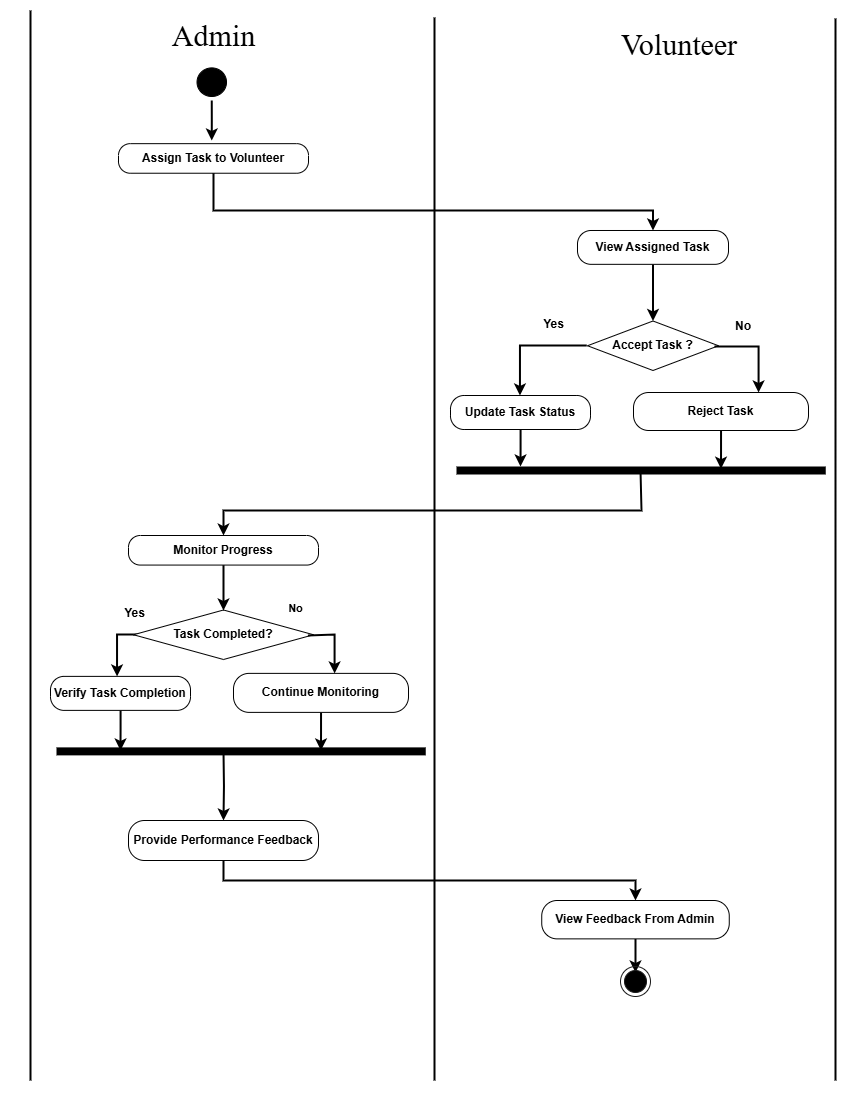

The diagram above was exported from draw.io. Its source (the exported page's mxGraphModel, read from the mxfile embedded in the PNG):
<mxGraphModel dx="1885" dy="983" grid="1" gridSize="10" guides="1" tooltips="1" connect="1" arrows="1" fold="1" page="1" pageScale="1" pageWidth="850" pageHeight="1100" math="0" shadow="0">
  <root>
    <mxCell id="0" />
    <mxCell id="1" parent="0" />
    <mxCell id="nfzehNHoZkVU9bT2Z0Ui-2" value="" style="endArrow=none;html=1;rounded=0;strokeColor=default;strokeWidth=2;align=center;verticalAlign=middle;fontFamily=Helvetica;fontSize=11;fontColor=default;labelBackgroundColor=none;edgeStyle=orthogonalEdgeStyle;" edge="1" parent="1">
      <mxGeometry width="50" height="50" relative="1" as="geometry">
        <mxPoint x="30" y="1080" as="sourcePoint" />
        <mxPoint x="30" y="10" as="targetPoint" />
      </mxGeometry>
    </mxCell>
    <mxCell id="nfzehNHoZkVU9bT2Z0Ui-3" value="" style="endArrow=none;html=1;rounded=0;strokeColor=default;strokeWidth=2;align=center;verticalAlign=middle;fontFamily=Helvetica;fontSize=11;fontColor=default;labelBackgroundColor=none;edgeStyle=orthogonalEdgeStyle;" edge="1" parent="1">
      <mxGeometry width="50" height="50" relative="1" as="geometry">
        <mxPoint x="434" y="1080" as="sourcePoint" />
        <mxPoint x="434" y="17" as="targetPoint" />
      </mxGeometry>
    </mxCell>
    <mxCell id="nfzehNHoZkVU9bT2Z0Ui-4" value="&lt;div style=&quot;text-align: center;&quot;&gt;&lt;span style=&quot;background-color: transparent; color: light-dark(rgb(0, 0, 0), rgb(255, 255, 255)); text-wrap-mode: nowrap;&quot;&gt;&lt;font style=&quot;font-size: 30px;&quot; face=&quot;Times New Roman&quot;&gt;Volunteer&lt;/font&gt;&lt;/span&gt;&lt;/div&gt;" style="text;whiteSpace=wrap;html=1;fontFamily=Helvetica;fontSize=11;fontColor=default;labelBackgroundColor=none;container=0;" vertex="1" parent="1">
      <mxGeometry x="618.6304064941406" y="20.0022509765625" width="96" height="65" as="geometry" />
    </mxCell>
    <mxCell id="nfzehNHoZkVU9bT2Z0Ui-24" value="" style="endArrow=none;html=1;rounded=0;strokeColor=default;strokeWidth=2;align=center;verticalAlign=middle;fontFamily=Helvetica;fontSize=11;fontColor=default;labelBackgroundColor=none;edgeStyle=orthogonalEdgeStyle;" edge="1" parent="1">
      <mxGeometry width="50" height="50" relative="1" as="geometry">
        <mxPoint x="835" y="1080" as="sourcePoint" />
        <mxPoint x="835" y="18" as="targetPoint" />
      </mxGeometry>
    </mxCell>
    <mxCell id="nfzehNHoZkVU9bT2Z0Ui-40" value="&lt;font face=&quot;Times New Roman&quot; style=&quot;font-size: 30px;&quot;&gt;Admin&lt;/font&gt;" style="text;html=1;align=center;verticalAlign=middle;resizable=0;points=[];autosize=1;strokeColor=none;fillColor=none;fontFamily=Helvetica;fontSize=11;fontColor=default;labelBackgroundColor=none;container=0;" vertex="1" parent="1">
      <mxGeometry x="158.000522875817" y="10" width="110" height="50" as="geometry" />
    </mxCell>
    <mxCell id="nfzehNHoZkVU9bT2Z0Ui-73" style="edgeStyle=orthogonalEdgeStyle;shape=connector;rounded=0;orthogonalLoop=1;jettySize=auto;html=1;strokeColor=default;strokeWidth=2;align=center;verticalAlign=middle;fontFamily=Helvetica;fontSize=11;fontColor=default;labelBackgroundColor=default;endArrow=classic;" edge="1" parent="1" source="nfzehNHoZkVU9bT2Z0Ui-30">
      <mxGeometry relative="1" as="geometry">
        <mxPoint x="211.2550000000001" y="140" as="targetPoint" />
      </mxGeometry>
    </mxCell>
    <mxCell id="nfzehNHoZkVU9bT2Z0Ui-30" value="" style="ellipse;html=1;shape=startState;labelBackgroundColor=none;fillColor=#000000;container=0;" vertex="1" parent="1">
      <mxGeometry x="192.51" y="63.4" width="37.49" height="36.6" as="geometry" />
    </mxCell>
    <mxCell id="nfzehNHoZkVU9bT2Z0Ui-71" style="edgeStyle=orthogonalEdgeStyle;rounded=0;orthogonalLoop=1;jettySize=auto;html=1;entryX=0.5;entryY=0;entryDx=0;entryDy=0;strokeWidth=2;" edge="1" parent="1" source="nfzehNHoZkVU9bT2Z0Ui-33" target="nfzehNHoZkVU9bT2Z0Ui-17">
      <mxGeometry relative="1" as="geometry">
        <Array as="points">
          <mxPoint x="213" y="210" />
          <mxPoint x="653" y="210" />
        </Array>
      </mxGeometry>
    </mxCell>
    <mxCell id="nfzehNHoZkVU9bT2Z0Ui-33" value="&lt;font style=&quot;color: light-dark(rgb(0, 0, 0), rgb(0, 0, 0));&quot;&gt;&lt;b&gt;Assign Task to Volunteer&lt;/b&gt;&lt;/font&gt;" style="rounded=1;whiteSpace=wrap;html=1;arcSize=40;labelBackgroundColor=none;container=0;" vertex="1" parent="1">
      <mxGeometry x="118" y="143.1639344262295" width="190" height="29.573770491803273" as="geometry" />
    </mxCell>
    <mxCell id="nfzehNHoZkVU9bT2Z0Ui-68" value="" style="group" vertex="1" connectable="0" parent="1">
      <mxGeometry x="450" y="230" width="375.25" height="240" as="geometry" />
    </mxCell>
    <mxCell id="nfzehNHoZkVU9bT2Z0Ui-23" value="&lt;div style=&quot;text-align: center;&quot;&gt;&lt;span style=&quot;background-color: transparent; color: light-dark(rgb(0, 0, 0), rgb(255, 255, 255)); font-size: 12px; text-wrap-mode: nowrap;&quot;&gt;&lt;b&gt;No&lt;/b&gt;&lt;/span&gt;&lt;/div&gt;" style="text;whiteSpace=wrap;html=1;fontFamily=Helvetica;fontSize=11;fontColor=default;labelBackgroundColor=none;container=0;" vertex="1" parent="nfzehNHoZkVU9bT2Z0Ui-68">
      <mxGeometry x="283.00247965494805" y="81.99708333333325" width="75" height="62" as="geometry" />
    </mxCell>
    <mxCell id="nfzehNHoZkVU9bT2Z0Ui-14" value="" style="endArrow=none;html=1;rounded=0;strokeColor=default;strokeWidth=8;align=center;verticalAlign=middle;fontFamily=Helvetica;fontSize=11;fontColor=default;labelBackgroundColor=none;edgeStyle=orthogonalEdgeStyle;" edge="1" parent="nfzehNHoZkVU9bT2Z0Ui-68">
      <mxGeometry width="50" height="50" relative="1" as="geometry">
        <mxPoint x="6" y="240" as="sourcePoint" />
        <mxPoint x="375.25" y="240" as="targetPoint" />
      </mxGeometry>
    </mxCell>
    <mxCell id="nfzehNHoZkVU9bT2Z0Ui-66" value="" style="group" vertex="1" connectable="0" parent="nfzehNHoZkVU9bT2Z0Ui-68">
      <mxGeometry width="358" height="238.19785853794633" as="geometry" />
    </mxCell>
    <mxCell id="nfzehNHoZkVU9bT2Z0Ui-13" value="&lt;b&gt;Reject Task&lt;/b&gt;" style="whiteSpace=wrap;html=1;rounded=1;arcSize=40;labelBackgroundColor=none;container=0;" vertex="1" parent="nfzehNHoZkVU9bT2Z0Ui-66">
      <mxGeometry x="183" y="162" width="175" height="38" as="geometry" />
    </mxCell>
    <mxCell id="nfzehNHoZkVU9bT2Z0Ui-9" value="&lt;b&gt;Update Task Status&lt;/b&gt;" style="whiteSpace=wrap;html=1;rounded=1;arcSize=40;labelBackgroundColor=none;container=0;" vertex="1" parent="nfzehNHoZkVU9bT2Z0Ui-66">
      <mxGeometry y="165" width="140" height="34" as="geometry" />
    </mxCell>
    <mxCell id="nfzehNHoZkVU9bT2Z0Ui-65" value="" style="group" vertex="1" connectable="0" parent="nfzehNHoZkVU9bT2Z0Ui-66">
      <mxGeometry x="69.53642384105956" width="238.46357615894044" height="238.19785853794633" as="geometry" />
    </mxCell>
    <mxCell id="nfzehNHoZkVU9bT2Z0Ui-11" style="edgeStyle=orthogonalEdgeStyle;shape=connector;rounded=0;orthogonalLoop=1;jettySize=auto;html=1;strokeColor=default;strokeWidth=2;align=center;verticalAlign=middle;fontFamily=Helvetica;fontSize=11;fontColor=default;labelBackgroundColor=none;endArrow=classic;" edge="1" parent="nfzehNHoZkVU9bT2Z0Ui-65" source="nfzehNHoZkVU9bT2Z0Ui-9">
      <mxGeometry relative="1" as="geometry">
        <mxPoint x="0.463576158940441" y="236" as="targetPoint" />
      </mxGeometry>
    </mxCell>
    <mxCell id="nfzehNHoZkVU9bT2Z0Ui-12" value="" style="edgeStyle=orthogonalEdgeStyle;shape=connector;rounded=0;orthogonalLoop=1;jettySize=auto;html=1;strokeColor=default;strokeWidth=2;align=center;verticalAlign=middle;fontFamily=Helvetica;fontSize=11;fontColor=default;labelBackgroundColor=none;endArrow=classic;" edge="1" parent="nfzehNHoZkVU9bT2Z0Ui-65" target="nfzehNHoZkVU9bT2Z0Ui-9">
      <mxGeometry relative="1" as="geometry">
        <mxPoint x="66.75496688741725" y="115" as="sourcePoint" />
        <Array as="points">
          <mxPoint y="115" />
        </Array>
      </mxGeometry>
    </mxCell>
    <mxCell id="nfzehNHoZkVU9bT2Z0Ui-16" style="edgeStyle=orthogonalEdgeStyle;shape=connector;rounded=0;orthogonalLoop=1;jettySize=auto;html=1;entryX=0.5;entryY=0;entryDx=0;entryDy=0;strokeColor=default;strokeWidth=2;align=center;verticalAlign=middle;fontFamily=Helvetica;fontSize=11;fontColor=default;labelBackgroundColor=none;endArrow=classic;" edge="1" parent="nfzehNHoZkVU9bT2Z0Ui-65" source="nfzehNHoZkVU9bT2Z0Ui-17" target="nfzehNHoZkVU9bT2Z0Ui-19">
      <mxGeometry relative="1" as="geometry" />
    </mxCell>
    <mxCell id="nfzehNHoZkVU9bT2Z0Ui-17" value="&lt;b&gt;View Assigned Task&lt;/b&gt;" style="whiteSpace=wrap;html=1;rounded=1;arcSize=40;labelBackgroundColor=none;container=0;" vertex="1" parent="nfzehNHoZkVU9bT2Z0Ui-65">
      <mxGeometry x="57.46357615894044" width="151" height="33.825" as="geometry" />
    </mxCell>
    <mxCell id="nfzehNHoZkVU9bT2Z0Ui-20" style="edgeStyle=orthogonalEdgeStyle;shape=connector;rounded=0;orthogonalLoop=1;jettySize=auto;html=1;strokeColor=default;strokeWidth=2;align=center;verticalAlign=middle;fontFamily=Helvetica;fontSize=11;fontColor=default;labelBackgroundColor=none;endArrow=classic;" edge="1" parent="nfzehNHoZkVU9bT2Z0Ui-65" source="nfzehNHoZkVU9bT2Z0Ui-13">
      <mxGeometry relative="1" as="geometry">
        <mxPoint x="200.96357615894044" y="238.19785853794633" as="targetPoint" />
      </mxGeometry>
    </mxCell>
    <mxCell id="nfzehNHoZkVU9bT2Z0Ui-21" value="&lt;b&gt;&lt;font style=&quot;font-size: 12px;&quot;&gt;Yes&lt;/font&gt;&lt;/b&gt;" style="text;html=1;align=center;verticalAlign=middle;resizable=0;points=[];autosize=1;strokeColor=none;fillColor=none;fontFamily=Helvetica;fontSize=11;fontColor=default;labelBackgroundColor=none;container=0;" vertex="1" parent="nfzehNHoZkVU9bT2Z0Ui-65">
      <mxGeometry x="13.463576158940441" y="81" width="39" height="26" as="geometry" />
    </mxCell>
    <mxCell id="nfzehNHoZkVU9bT2Z0Ui-19" value="&lt;b&gt;&lt;font style=&quot;font-size: 12px;&quot;&gt;Accept Task ?&lt;/font&gt;&lt;/b&gt;" style="rhombus;whiteSpace=wrap;html=1;fontFamily=Helvetica;fontSize=11;fontColor=default;labelBackgroundColor=none;container=0;" vertex="1" parent="nfzehNHoZkVU9bT2Z0Ui-65">
      <mxGeometry x="67.46357615894044" y="90.5" width="131" height="49.5" as="geometry" />
    </mxCell>
    <mxCell id="nfzehNHoZkVU9bT2Z0Ui-22" value="" style="edgeStyle=orthogonalEdgeStyle;shape=connector;rounded=0;orthogonalLoop=1;jettySize=auto;html=1;strokeColor=default;strokeWidth=2;align=center;verticalAlign=middle;fontFamily=Helvetica;fontSize=11;fontColor=default;labelBackgroundColor=none;endArrow=classic;exitX=0.969;exitY=0.515;exitDx=0;exitDy=0;exitPerimeter=0;" edge="1" parent="nfzehNHoZkVU9bT2Z0Ui-66" source="nfzehNHoZkVU9bT2Z0Ui-19" target="nfzehNHoZkVU9bT2Z0Ui-13">
      <mxGeometry relative="1" as="geometry">
        <mxPoint x="254" y="116" as="sourcePoint" />
        <Array as="points">
          <mxPoint x="308" y="116" />
        </Array>
      </mxGeometry>
    </mxCell>
    <mxCell id="nfzehNHoZkVU9bT2Z0Ui-75" value="" style="group" vertex="1" connectable="0" parent="1">
      <mxGeometry x="50" y="581.88" width="375.25" height="169" as="geometry" />
    </mxCell>
    <mxCell id="nfzehNHoZkVU9bT2Z0Ui-52" value="" style="endArrow=none;html=1;rounded=0;strokeColor=default;strokeWidth=8;align=center;verticalAlign=middle;fontFamily=Helvetica;fontSize=11;fontColor=default;labelBackgroundColor=none;edgeStyle=orthogonalEdgeStyle;" edge="1" parent="nfzehNHoZkVU9bT2Z0Ui-75">
      <mxGeometry width="50" height="50" relative="1" as="geometry">
        <mxPoint x="6" y="169" as="sourcePoint" />
        <mxPoint x="375.25" y="169" as="targetPoint" />
      </mxGeometry>
    </mxCell>
    <mxCell id="nfzehNHoZkVU9bT2Z0Ui-83" style="edgeStyle=orthogonalEdgeStyle;shape=connector;rounded=0;orthogonalLoop=1;jettySize=auto;html=1;strokeColor=default;strokeWidth=2;align=center;verticalAlign=middle;fontFamily=Helvetica;fontSize=11;fontColor=default;labelBackgroundColor=default;endArrow=classic;" edge="1" parent="nfzehNHoZkVU9bT2Z0Ui-75" source="nfzehNHoZkVU9bT2Z0Ui-54">
      <mxGeometry relative="1" as="geometry">
        <mxPoint x="270.5" y="168.12" as="targetPoint" />
      </mxGeometry>
    </mxCell>
    <mxCell id="nfzehNHoZkVU9bT2Z0Ui-54" value="&lt;b&gt;Continue Monitoring&lt;/b&gt;" style="whiteSpace=wrap;html=1;rounded=1;arcSize=40;labelBackgroundColor=none;container=0;" vertex="1" parent="nfzehNHoZkVU9bT2Z0Ui-75">
      <mxGeometry x="183" y="91" width="175" height="39" as="geometry" />
    </mxCell>
    <mxCell id="nfzehNHoZkVU9bT2Z0Ui-82" style="edgeStyle=orthogonalEdgeStyle;shape=connector;rounded=0;orthogonalLoop=1;jettySize=auto;html=1;strokeColor=default;strokeWidth=2;align=center;verticalAlign=middle;fontFamily=Helvetica;fontSize=11;fontColor=default;labelBackgroundColor=default;endArrow=classic;" edge="1" parent="nfzehNHoZkVU9bT2Z0Ui-75" source="nfzehNHoZkVU9bT2Z0Ui-55">
      <mxGeometry relative="1" as="geometry">
        <mxPoint x="70" y="168.12" as="targetPoint" />
      </mxGeometry>
    </mxCell>
    <mxCell id="nfzehNHoZkVU9bT2Z0Ui-55" value="&lt;b&gt;Verify Task Completion&lt;/b&gt;" style="whiteSpace=wrap;html=1;rounded=1;arcSize=40;labelBackgroundColor=none;container=0;" vertex="1" parent="nfzehNHoZkVU9bT2Z0Ui-75">
      <mxGeometry y="94" width="140" height="34" as="geometry" />
    </mxCell>
    <mxCell id="nfzehNHoZkVU9bT2Z0Ui-74" value="" style="group" vertex="1" connectable="0" parent="nfzehNHoZkVU9bT2Z0Ui-75">
      <mxGeometry x="65" y="8.12" width="216" height="165" as="geometry" />
    </mxCell>
    <mxCell id="nfzehNHoZkVU9bT2Z0Ui-63" value="&lt;b&gt;&lt;font style=&quot;font-size: 12px;&quot;&gt;Yes&lt;/font&gt;&lt;/b&gt;" style="text;html=1;align=center;verticalAlign=middle;resizable=0;points=[];autosize=1;strokeColor=none;fillColor=none;fontFamily=Helvetica;fontSize=11;fontColor=default;labelBackgroundColor=none;container=0;" vertex="1" parent="nfzehNHoZkVU9bT2Z0Ui-74">
      <mxGeometry y="10" width="39" height="26" as="geometry" />
    </mxCell>
    <mxCell id="nfzehNHoZkVU9bT2Z0Ui-64" value="&lt;b&gt;No&lt;/b&gt;" style="text;html=1;align=center;verticalAlign=middle;resizable=0;points=[];autosize=1;strokeColor=none;fillColor=none;fontFamily=Helvetica;fontSize=11;fontColor=default;labelBackgroundColor=none;container=0;" vertex="1" parent="nfzehNHoZkVU9bT2Z0Ui-74">
      <mxGeometry x="162" width="36" height="36" as="geometry" />
    </mxCell>
    <mxCell id="nfzehNHoZkVU9bT2Z0Ui-58" value="" style="edgeStyle=orthogonalEdgeStyle;shape=connector;rounded=0;orthogonalLoop=1;jettySize=auto;html=1;strokeColor=default;strokeWidth=2;align=center;verticalAlign=middle;fontFamily=Helvetica;fontSize=11;fontColor=default;labelBackgroundColor=none;endArrow=classic;" edge="1" parent="nfzehNHoZkVU9bT2Z0Ui-74" target="nfzehNHoZkVU9bT2Z0Ui-55">
      <mxGeometry relative="1" as="geometry">
        <mxPoint x="68.29139072847681" y="44" as="sourcePoint" />
        <Array as="points">
          <mxPoint x="1.5364238410596016" y="44" />
        </Array>
      </mxGeometry>
    </mxCell>
    <mxCell id="nfzehNHoZkVU9bT2Z0Ui-62" value="&lt;b&gt;&lt;font style=&quot;font-size: 12px;&quot;&gt;Task Completed?&lt;/font&gt;&lt;/b&gt;" style="rhombus;whiteSpace=wrap;html=1;fontFamily=Helvetica;fontSize=11;fontColor=default;labelBackgroundColor=none;container=0;" vertex="1" parent="nfzehNHoZkVU9bT2Z0Ui-74">
      <mxGeometry x="18" y="19.5" width="180" height="49.5" as="geometry" />
    </mxCell>
    <mxCell id="nfzehNHoZkVU9bT2Z0Ui-60" value="" style="edgeStyle=orthogonalEdgeStyle;shape=connector;rounded=0;orthogonalLoop=1;jettySize=auto;html=1;strokeColor=default;strokeWidth=2;align=center;verticalAlign=middle;fontFamily=Helvetica;fontSize=11;fontColor=default;labelBackgroundColor=none;endArrow=classic;exitX=0.969;exitY=0.515;exitDx=0;exitDy=0;exitPerimeter=0;" edge="1" parent="nfzehNHoZkVU9bT2Z0Ui-75" source="nfzehNHoZkVU9bT2Z0Ui-62" target="nfzehNHoZkVU9bT2Z0Ui-54">
      <mxGeometry relative="1" as="geometry">
        <mxPoint x="254" y="45" as="sourcePoint" />
        <Array as="points">
          <mxPoint x="257" y="52" />
          <mxPoint x="284" y="52" />
        </Array>
      </mxGeometry>
    </mxCell>
    <mxCell id="nfzehNHoZkVU9bT2Z0Ui-77" style="edgeStyle=orthogonalEdgeStyle;shape=connector;rounded=0;orthogonalLoop=1;jettySize=auto;html=1;strokeColor=default;strokeWidth=2;align=center;verticalAlign=middle;fontFamily=Helvetica;fontSize=11;fontColor=default;labelBackgroundColor=default;endArrow=classic;" edge="1" parent="1" target="nfzehNHoZkVU9bT2Z0Ui-76">
      <mxGeometry relative="1" as="geometry">
        <mxPoint x="640" y="470" as="sourcePoint" />
        <Array as="points">
          <mxPoint x="641" y="470" />
          <mxPoint x="641" y="510" />
          <mxPoint x="223" y="510" />
        </Array>
      </mxGeometry>
    </mxCell>
    <mxCell id="nfzehNHoZkVU9bT2Z0Ui-81" style="edgeStyle=orthogonalEdgeStyle;shape=connector;rounded=0;orthogonalLoop=1;jettySize=auto;html=1;strokeColor=default;strokeWidth=2;align=center;verticalAlign=middle;fontFamily=Helvetica;fontSize=11;fontColor=default;labelBackgroundColor=default;endArrow=classic;" edge="1" parent="1" source="nfzehNHoZkVU9bT2Z0Ui-76">
      <mxGeometry relative="1" as="geometry">
        <mxPoint x="223" y="610.0000000000001" as="targetPoint" />
      </mxGeometry>
    </mxCell>
    <mxCell id="nfzehNHoZkVU9bT2Z0Ui-76" value="&lt;font style=&quot;color: light-dark(rgb(0, 0, 0), rgb(0, 0, 0));&quot;&gt;&lt;b&gt;Monitor Progress&lt;/b&gt;&lt;/font&gt;" style="rounded=1;whiteSpace=wrap;html=1;arcSize=40;labelBackgroundColor=none;container=0;" vertex="1" parent="1">
      <mxGeometry x="128" y="535.0039344262295" width="190" height="29.573770491803273" as="geometry" />
    </mxCell>
    <mxCell id="nfzehNHoZkVU9bT2Z0Ui-85" style="edgeStyle=orthogonalEdgeStyle;shape=connector;rounded=0;orthogonalLoop=1;jettySize=auto;html=1;strokeColor=default;strokeWidth=2;align=center;verticalAlign=middle;fontFamily=Helvetica;fontSize=11;fontColor=default;labelBackgroundColor=default;endArrow=classic;" edge="1" parent="1" target="nfzehNHoZkVU9bT2Z0Ui-84">
      <mxGeometry relative="1" as="geometry">
        <mxPoint x="223" y="750" as="sourcePoint" />
      </mxGeometry>
    </mxCell>
    <mxCell id="nfzehNHoZkVU9bT2Z0Ui-87" style="edgeStyle=orthogonalEdgeStyle;shape=connector;rounded=0;orthogonalLoop=1;jettySize=auto;html=1;entryX=0.5;entryY=0;entryDx=0;entryDy=0;strokeColor=default;strokeWidth=2;align=center;verticalAlign=middle;fontFamily=Helvetica;fontSize=11;fontColor=default;labelBackgroundColor=default;endArrow=classic;" edge="1" parent="1" source="nfzehNHoZkVU9bT2Z0Ui-84" target="nfzehNHoZkVU9bT2Z0Ui-49">
      <mxGeometry relative="1" as="geometry">
        <Array as="points">
          <mxPoint x="223" y="880" />
          <mxPoint x="635" y="880" />
        </Array>
      </mxGeometry>
    </mxCell>
    <mxCell id="nfzehNHoZkVU9bT2Z0Ui-84" value="&lt;b&gt;Provide Performance Feedback&lt;/b&gt;" style="rounded=1;whiteSpace=wrap;html=1;arcSize=40;labelBackgroundColor=none;container=0;" vertex="1" parent="1">
      <mxGeometry x="128" y="820" width="190" height="40" as="geometry" />
    </mxCell>
    <mxCell id="nfzehNHoZkVU9bT2Z0Ui-86" value="" style="group" vertex="1" connectable="0" parent="1">
      <mxGeometry x="541.2436601307189" y="899.9984532173526" width="187.51633986928107" height="96.00154678264744" as="geometry" />
    </mxCell>
    <mxCell id="nfzehNHoZkVU9bT2Z0Ui-43" value="" style="edgeStyle=orthogonalEdgeStyle;shape=connector;rounded=0;orthogonalLoop=1;jettySize=auto;html=1;strokeColor=default;strokeWidth=2;align=center;verticalAlign=middle;fontFamily=Helvetica;fontSize=11;fontColor=default;labelBackgroundColor=none;endArrow=classic;" edge="1" parent="nfzehNHoZkVU9bT2Z0Ui-86" source="nfzehNHoZkVU9bT2Z0Ui-49">
      <mxGeometry relative="1" as="geometry">
        <mxPoint x="93.75633986928108" y="71.99837738374049" as="targetPoint" />
      </mxGeometry>
    </mxCell>
    <mxCell id="nfzehNHoZkVU9bT2Z0Ui-49" value="&lt;b&gt;View Feedback From Admin&lt;/b&gt;" style="whiteSpace=wrap;html=1;rounded=1;arcSize=40;labelBackgroundColor=none;container=0;" vertex="1" parent="nfzehNHoZkVU9bT2Z0Ui-86">
      <mxGeometry width="187.51633986928104" height="38.3663775510204" as="geometry" />
    </mxCell>
    <mxCell id="nfzehNHoZkVU9bT2Z0Ui-51" value="" style="ellipse;html=1;shape=endState;fillColor=#000000;strokeColor=#1A1A1A;fontFamily=Helvetica;fontSize=11;fontColor=default;labelBackgroundColor=none;container=0;" vertex="1" parent="nfzehNHoZkVU9bT2Z0Ui-86">
      <mxGeometry x="78.75633986928108" y="66.00154678264744" width="30" height="30" as="geometry" />
    </mxCell>
  </root>
</mxGraphModel>